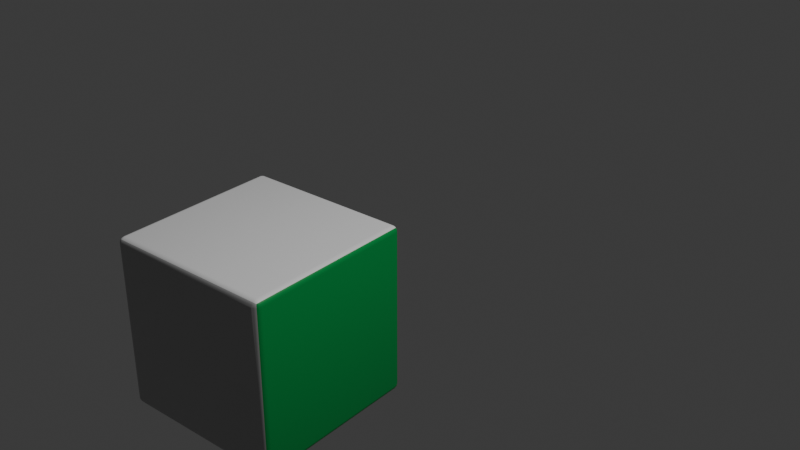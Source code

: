 # Source: gan_356_icarry.blend  (saved by Blender 4.0.36; exported with 4.5.12 LTS)
import bpy
from mathutils import Matrix  # noqa: F401  (used for matrix-valued properties, if any)

bpy.ops.wm.read_factory_settings(use_empty=True)
scene = bpy.context.scene
scene.name = 'Scene'

# ---- collections
col_collection = bpy.data.collections.new('Collection'); scene.collection.children.link(col_collection)
col_backup = bpy.data.collections.new('backup'); scene.collection.children.link(col_backup)

# ---- materials (node trees are filled in below, after node groups)
mat_gray = bpy.data.materials.new('Gray')
mat_gray.use_transparent_shadow = False
mat_white = bpy.data.materials.new('White')
mat_white.use_transparent_shadow = False
mat_green = bpy.data.materials.new('Green')
mat_green.use_transparent_shadow = False
mat_red = bpy.data.materials.new('Red')
mat_red.use_transparent_shadow = False
mat_blue = bpy.data.materials.new('Blue')
mat_blue.use_transparent_shadow = False
mat_orange = bpy.data.materials.new('Orange')
mat_orange.use_transparent_shadow = False
mat_yellow = bpy.data.materials.new('Yellow')
mat_yellow.use_transparent_shadow = False
mat_material = bpy.data.materials.new('Material')
mat_material.alpha_threshold = 0.0
mat_material.use_transparent_shadow = False
mat_material.roughness = 0.5
mat_material.line_color = (0.0, 0.0, 0.0, 1.0)

# ---- material node trees
mat_gray.use_nodes = True; mat_gray.node_tree.nodes.clear()
_N = mat_gray.node_tree.nodes; _L = mat_gray.node_tree.links
n0 = _N.new('ShaderNodeBsdfPrincipled'); n0.name = 'Principled BSDF'; n0.location = (10, 300)
n0.inputs[0].default_value = (0.4539, 0.4539, 0.4539, 1.0)
n0.inputs[3].default_value = 1.45
n1 = _N.new('ShaderNodeOutputMaterial'); n1.name = 'Material Output'; n1.location = (300, 300)
_L.new(n0.outputs[0], n1.inputs[0])
n1.is_active_output = True
mat_white.use_nodes = True; mat_white.node_tree.nodes.clear()
_N = mat_white.node_tree.nodes; _L = mat_white.node_tree.links
n0 = _N.new('ShaderNodeBsdfPrincipled'); n0.name = 'Principled BSDF'; n0.location = (10, 300)
n0.inputs[0].default_value = (0.9169, 0.9169, 0.9169, 1.0)
n0.inputs[3].default_value = 1.45
n1 = _N.new('ShaderNodeOutputMaterial'); n1.name = 'Material Output'; n1.location = (300, 300)
_L.new(n0.outputs[0], n1.inputs[0])
n1.is_active_output = True
mat_green.use_nodes = True; mat_green.node_tree.nodes.clear()
_N = mat_green.node_tree.nodes; _L = mat_green.node_tree.links
n0 = _N.new('ShaderNodeBsdfPrincipled'); n0.name = 'Principled BSDF'; n0.location = (10, 300)
n0.inputs[0].default_value = (0.0, 0.3278, 0.0648, 1.0)
n0.inputs[3].default_value = 1.45
n1 = _N.new('ShaderNodeOutputMaterial'); n1.name = 'Material Output'; n1.location = (300, 300)
_L.new(n0.outputs[0], n1.inputs[0])
n1.is_active_output = True
mat_red.use_nodes = True; mat_red.node_tree.nodes.clear()
_N = mat_red.node_tree.nodes; _L = mat_red.node_tree.links
n0 = _N.new('ShaderNodeBsdfPrincipled'); n0.name = 'Principled BSDF'; n0.location = (10, 300)
n0.inputs[0].default_value = (0.4736, 0.006048, 0.03434, 1.0)
n0.inputs[3].default_value = 1.45
n1 = _N.new('ShaderNodeOutputMaterial'); n1.name = 'Material Output'; n1.location = (300, 300)
_L.new(n0.outputs[0], n1.inputs[0])
n1.is_active_output = True
mat_blue.use_nodes = True; mat_blue.node_tree.nodes.clear()
_N = mat_blue.node_tree.nodes; _L = mat_blue.node_tree.links
n0 = _N.new('ShaderNodeBsdfPrincipled'); n0.name = 'Principled BSDF'; n0.location = (10, 300)
n0.inputs[0].default_value = (0.0, 0.06124, 0.4179, 1.0)
n0.inputs[3].default_value = 1.45
n1 = _N.new('ShaderNodeOutputMaterial'); n1.name = 'Material Output'; n1.location = (300, 300)
_L.new(n0.outputs[0], n1.inputs[0])
n1.is_active_output = True
mat_orange.use_nodes = True; mat_orange.node_tree.nodes.clear()
_N = mat_orange.node_tree.nodes; _L = mat_orange.node_tree.links
n0 = _N.new('ShaderNodeBsdfPrincipled'); n0.name = 'Principled BSDF'; n0.location = (10, 300)
n0.inputs[0].default_value = (1.0, 0.09758, 0.0, 1.0)
n0.inputs[3].default_value = 1.45
n1 = _N.new('ShaderNodeOutputMaterial'); n1.name = 'Material Output'; n1.location = (300, 300)
_L.new(n0.outputs[0], n1.inputs[0])
n1.is_active_output = True
mat_yellow.use_nodes = True; mat_yellow.node_tree.nodes.clear()
_N = mat_yellow.node_tree.nodes; _L = mat_yellow.node_tree.links
n0 = _N.new('ShaderNodeBsdfPrincipled'); n0.name = 'Principled BSDF'; n0.location = (10, 300)
n0.inputs[0].default_value = (1.0, 0.6654, 0.0, 1.0)
n0.inputs[3].default_value = 1.45
n1 = _N.new('ShaderNodeOutputMaterial'); n1.name = 'Material Output'; n1.location = (300, 300)
_L.new(n0.outputs[0], n1.inputs[0])
n1.is_active_output = True
mat_material.use_nodes = True; mat_material.node_tree.nodes.clear()
_N = mat_material.node_tree.nodes; _L = mat_material.node_tree.links
n0 = _N.new('ShaderNodeOutputMaterial'); n0.name = 'Material Output'; n0.location = (300, 300)
n1 = _N.new('ShaderNodeBsdfPrincipled'); n1.name = 'Principled BSDF'; n1.location = (10, 300)
n1.inputs[3].default_value = 1.45
_L.new(n1.outputs[0], n0.inputs[0])
n0.is_active_output = True

# ---- world
world_world = bpy.data.worlds.new('World'); scene.world = world_world
world_world.use_nodes = True; world_world.node_tree.nodes.clear()
_N = world_world.node_tree.nodes; _L = world_world.node_tree.links
n0 = _N.new('ShaderNodeOutputWorld'); n0.name = 'World Output'; n0.location = (300, 300)
n1 = _N.new('ShaderNodeBackground'); n1.name = 'Background'; n1.location = (10, 300)
n1.inputs[0].default_value = (0.05088, 0.05088, 0.05088, 1.0)
_L.new(n1.outputs[0], n0.inputs[0])
n0.is_active_output = True
world_world.color = (0.05088, 0.05088, 0.05088)
world_world.use_sun_shadow = False
world_world.sun_shadow_jitter_overblur = 0.0

# ---- lights
light_light = bpy.data.lights.new('Light', 'POINT')
light_light.transmission_factor = 0.0
light_light.use_soft_falloff = False
light_light.energy = 1000.0
light_light.shadow_soft_size = 0.1
light_light.shadow_maximum_resolution = 0.006
light_light.use_absolute_resolution = True

# ---- meshes
me_cube = bpy.data.meshes.new('Cube')
me_cube.from_pydata([(1.0, 0.0, 0.0), (0.0, 1.0, 0.0), (0.0, 0.0, 1.0), (0.9301, 0.9301, 1.0), (1.0, 0.9301, 0.9301), (0.9301, 1.0, 0.9301), (0.9568, 0.9301, 0.9947), (0.9795, 0.9301, 0.9795), (0.9301, 0.9568, 0.9947), (0.9575, 0.9575, 0.9883), (0.976, 0.9561, 0.976), (0.9704, 0.9704, 0.9704), (0.9947, 0.9568, 0.9301), (0.9795, 0.9795, 0.9301), (0.9947, 0.9301, 0.9568), (0.9883, 0.9575, 0.9575), (0.976, 0.976, 0.9561), (0.9301, 0.9947, 0.9568), (0.9301, 0.9795, 0.9795), (0.9568, 0.9947, 0.9301), (0.9575, 0.9883, 0.9575), (0.9561, 0.976, 0.976), (0.9301, 1.0, 0.0), (1.0, 0.9301, 0.0), (0.9568, 0.9947, 0.0), (0.9795, 0.9795, 0.0), (0.9947, 0.9568, 0.0), (1.0, 0.0, 0.9301), (0.9301, 0.0, 1.0), (0.9947, 0.0, 0.9568), (0.9795, 0.0, 0.9795), (0.9568, 0.0, 0.9947), (0.0, 0.9301, 1.0), (0.0, 1.0, 0.9301), (0.0, 0.9568, 0.9947), (0.0, 0.9795, 0.9795), (0.0, 0.9947, 0.9568), (-1.0, 0.0, 0.0), (-0.9301, 0.9301, 1.0), (-1.0, 0.9301, 0.9301), (-0.9301, 1.0, 0.9301), (-0.9568, 0.9301, 0.9947), (-0.9795, 0.9301, 0.9795), (-0.9301, 0.9568, 0.9947), (-0.9575, 0.9575, 0.9883), (-0.976, 0.9561, 0.976), (-0.9704, 0.9704, 0.9704), (-0.9947, 0.9568, 0.9301), (-0.9795, 0.9795, 0.9301), (-0.9947, 0.9301, 0.9568), (-0.9883, 0.9575, 0.9575), (-0.976, 0.976, 0.9561), (-0.9301, 0.9947, 0.9568), (-0.9301, 0.9795, 0.9795), (-0.9568, 0.9947, 0.9301), (-0.9575, 0.9883, 0.9575), (-0.9561, 0.976, 0.976), (-0.9301, 1.0, 0.0), (-1.0, 0.9301, 0.0), (-0.9568, 0.9947, 0.0), (-0.9795, 0.9795, 0.0), (-0.9947, 0.9568, 0.0), (-1.0, 0.0, 0.9301), (-0.9301, 0.0, 1.0), (-0.9947, 0.0, 0.9568), (-0.9795, 0.0, 0.9795), (-0.9568, 0.0, 0.9947), (0.0, -1.0, 0.0), (0.9301, -0.9301, 1.0), (1.0, -0.9301, 0.9301), (0.9301, -1.0, 0.9301), (0.9568, -0.9301, 0.9947), (0.9795, -0.9301, 0.9795), (0.9301, -0.9568, 0.9947), (0.9575, -0.9575, 0.9883), (0.976, -0.9561, 0.976), (0.9704, -0.9704, 0.9704), (0.9947, -0.9568, 0.9301), (0.9795, -0.9795, 0.9301), (0.9947, -0.9301, 0.9568), (0.9883, -0.9575, 0.9575), (0.976, -0.976, 0.9561), (0.9301, -0.9947, 0.9568), (0.9301, -0.9795, 0.9795), (0.9568, -0.9947, 0.9301), (0.9575, -0.9883, 0.9575), (0.9561, -0.976, 0.976), (0.9301, -1.0, 0.0), (1.0, -0.9301, 0.0), (0.9568, -0.9947, 0.0), (0.9795, -0.9795, 0.0), (0.9947, -0.9568, 0.0), (0.0, -0.9301, 1.0), (0.0, -1.0, 0.9301), (0.0, -0.9568, 0.9947), (0.0, -0.9795, 0.9795), (0.0, -0.9947, 0.9568), (-0.9301, -0.9301, 1.0), (-1.0, -0.9301, 0.9301), (-0.9301, -1.0, 0.9301), (-0.9568, -0.9301, 0.9947), (-0.9795, -0.9301, 0.9795), (-0.9301, -0.9568, 0.9947), (-0.9575, -0.9575, 0.9883), (-0.976, -0.9561, 0.976), (-0.9704, -0.9704, 0.9704), (-0.9947, -0.9568, 0.9301), (-0.9795, -0.9795, 0.9301), (-0.9947, -0.9301, 0.9568), (-0.9883, -0.9575, 0.9575), (-0.976, -0.976, 0.9561), (-0.9301, -0.9947, 0.9568), (-0.9301, -0.9795, 0.9795), (-0.9568, -0.9947, 0.9301), (-0.9575, -0.9883, 0.9575), (-0.9561, -0.976, 0.976), (-0.9301, -1.0, 0.0), (-1.0, -0.9301, 0.0), (-0.9568, -0.9947, 0.0), (-0.9795, -0.9795, 0.0), (-0.9947, -0.9568, 0.0), (0.0, 0.0, -1.0), (0.9301, 0.9301, -1.0), (1.0, 0.9301, -0.9301), (0.9301, 1.0, -0.9301), (0.9568, 0.9301, -0.9947), (0.9795, 0.9301, -0.9795), (0.9301, 0.9568, -0.9947), (0.9575, 0.9575, -0.9883), (0.976, 0.9561, -0.976), (0.9704, 0.9704, -0.9704), (0.9947, 0.9568, -0.9301), (0.9795, 0.9795, -0.9301), (0.9947, 0.9301, -0.9568), (0.9883, 0.9575, -0.9575), (0.976, 0.976, -0.9561), (0.9301, 0.9947, -0.9568), (0.9301, 0.9795, -0.9795), (0.9568, 0.9947, -0.9301), (0.9575, 0.9883, -0.9575), (0.9561, 0.976, -0.976), (1.0, 0.0, -0.9301), (0.9301, 0.0, -1.0), (0.9947, 0.0, -0.9568), (0.9795, 0.0, -0.9795), (0.9568, 0.0, -0.9947), (0.0, 0.9301, -1.0), (0.0, 1.0, -0.9301), (0.0, 0.9568, -0.9947), (0.0, 0.9795, -0.9795), (0.0, 0.9947, -0.9568), (-0.9301, 0.9301, -1.0), (-1.0, 0.9301, -0.9301), (-0.9301, 1.0, -0.9301), (-0.9568, 0.9301, -0.9947), (-0.9795, 0.9301, -0.9795), (-0.9301, 0.9568, -0.9947), (-0.9575, 0.9575, -0.9883), (-0.976, 0.9561, -0.976), (-0.9704, 0.9704, -0.9704), (-0.9947, 0.9568, -0.9301), (-0.9795, 0.9795, -0.9301), (-0.9947, 0.9301, -0.9568), (-0.9883, 0.9575, -0.9575), (-0.976, 0.976, -0.9561), (-0.9301, 0.9947, -0.9568), (-0.9301, 0.9795, -0.9795), (-0.9568, 0.9947, -0.9301), (-0.9575, 0.9883, -0.9575), (-0.9561, 0.976, -0.976), (-1.0, 0.0, -0.9301), (-0.9301, 0.0, -1.0), (-0.9947, 0.0, -0.9568), (-0.9795, 0.0, -0.9795), (-0.9568, 0.0, -0.9947), (0.9301, -0.9301, -1.0), (1.0, -0.9301, -0.9301), (0.9301, -1.0, -0.9301), (0.9568, -0.9301, -0.9947), (0.9795, -0.9301, -0.9795), (0.9301, -0.9568, -0.9947), (0.9575, -0.9575, -0.9883), (0.976, -0.9561, -0.976), (0.9704, -0.9704, -0.9704), (0.9947, -0.9568, -0.9301), (0.9795, -0.9795, -0.9301), (0.9947, -0.9301, -0.9568), (0.9883, -0.9575, -0.9575), (0.976, -0.976, -0.9561), (0.9301, -0.9947, -0.9568), (0.9301, -0.9795, -0.9795), (0.9568, -0.9947, -0.9301), (0.9575, -0.9883, -0.9575), (0.9561, -0.976, -0.976), (0.0, -0.9301, -1.0), (0.0, -1.0, -0.9301), (0.0, -0.9568, -0.9947), (0.0, -0.9795, -0.9795), (0.0, -0.9947, -0.9568), (-0.9301, -0.9301, -1.0), (-1.0, -0.9301, -0.9301), (-0.9301, -1.0, -0.9301), (-0.9568, -0.9301, -0.9947), (-0.9795, -0.9301, -0.9795), (-0.9301, -0.9568, -0.9947), (-0.9575, -0.9575, -0.9883), (-0.976, -0.9561, -0.976), (-0.9704, -0.9704, -0.9704), (-0.9947, -0.9568, -0.9301), (-0.9795, -0.9795, -0.9301), (-0.9947, -0.9301, -0.9568), (-0.9883, -0.9575, -0.9575), (-0.976, -0.976, -0.9561), (-0.9301, -0.9947, -0.9568), (-0.9301, -0.9795, -0.9795), (-0.9568, -0.9947, -0.9301), (-0.9575, -0.9883, -0.9575), (-0.9561, -0.976, -0.976), (0.465, -1.0, 0.9301), (0.9301, -1.0, 0.465), (0.465, -1.0, 0.0), (0.0, -1.0, 0.465)], [], [(23, 4, 27, 0), (1, 33, 5, 22), (3, 6, 9, 8), (6, 7, 10, 9), (8, 9, 21, 18), (9, 10, 11, 21), (4, 12, 15, 14), (12, 13, 16, 15), (14, 15, 10, 7), (15, 16, 11, 10), (5, 17, 20, 19), (17, 18, 21, 20), (19, 20, 16, 13), (20, 21, 11, 16), (32, 3, 8, 34), (34, 8, 18, 35), (35, 18, 17, 36), (36, 17, 5, 33), (4, 23, 26, 12), (12, 26, 25, 13), (13, 25, 24, 19), (19, 24, 22, 5), (3, 28, 31, 6), (6, 31, 30, 7), (7, 30, 29, 14), (14, 29, 27, 4), (3, 32, 2, 28), (58, 37, 62, 39), (1, 57, 40, 33), (38, 43, 44, 41), (41, 44, 45, 42), (43, 53, 56, 44), (44, 56, 46, 45), (39, 49, 50, 47), (47, 50, 51, 48), (49, 42, 45, 50), (50, 45, 46, 51), (40, 54, 55, 52), (52, 55, 56, 53), (54, 48, 51, 55), (55, 51, 46, 56), (32, 34, 43, 38), (34, 35, 53, 43), (35, 36, 52, 53), (36, 33, 40, 52), (39, 47, 61, 58), (47, 48, 60, 61), (48, 54, 59, 60), (54, 40, 57, 59), (38, 41, 66, 63), (41, 42, 65, 66), (42, 49, 64, 65), (49, 39, 62, 64), (38, 63, 2, 32), (88, 0, 27, 69), (68, 73, 74, 71), (71, 74, 75, 72), (73, 83, 86, 74), (74, 86, 76, 75), (69, 79, 80, 77), (77, 80, 81, 78), (79, 72, 75, 80), (80, 75, 76, 81), (70, 84, 85, 82), (82, 85, 86, 83), (84, 78, 81, 85), (85, 81, 76, 86), (92, 94, 73, 68), (94, 95, 83, 73), (95, 96, 82, 83), (96, 93, 218, 70, 82), (69, 77, 91, 88), (77, 78, 90, 91), (78, 84, 89, 90), (84, 70, 219, 87, 89), (68, 71, 31, 28), (71, 72, 30, 31), (72, 79, 29, 30), (79, 69, 27, 29), (68, 28, 2, 92), (117, 98, 62, 37), (67, 221, 93, 99, 116), (97, 100, 103, 102), (100, 101, 104, 103), (102, 103, 115, 112), (103, 104, 105, 115), (98, 106, 109, 108), (106, 107, 110, 109), (108, 109, 104, 101), (109, 110, 105, 104), (99, 111, 114, 113), (111, 112, 115, 114), (113, 114, 110, 107), (114, 115, 105, 110), (92, 97, 102, 94), (94, 102, 112, 95), (95, 112, 111, 96), (96, 111, 99, 93), (98, 117, 120, 106), (106, 120, 119, 107), (107, 119, 118, 113), (113, 118, 116, 99), (97, 63, 66, 100), (100, 66, 65, 101), (101, 65, 64, 108), (108, 64, 62, 98), (97, 92, 2, 63), (23, 0, 141, 123), (1, 22, 124, 147), (122, 127, 128, 125), (125, 128, 129, 126), (127, 137, 140, 128), (128, 140, 130, 129), (123, 133, 134, 131), (131, 134, 135, 132), (133, 126, 129, 134), (134, 129, 130, 135), (124, 138, 139, 136), (136, 139, 140, 137), (138, 132, 135, 139), (139, 135, 130, 140), (146, 148, 127, 122), (148, 149, 137, 127), (149, 150, 136, 137), (150, 147, 124, 136), (123, 131, 26, 23), (131, 132, 25, 26), (132, 138, 24, 25), (138, 124, 22, 24), (122, 125, 145, 142), (125, 126, 144, 145), (126, 133, 143, 144), (133, 123, 141, 143), (122, 142, 121, 146), (58, 152, 170, 37), (1, 147, 153, 57), (151, 154, 157, 156), (154, 155, 158, 157), (156, 157, 169, 166), (157, 158, 159, 169), (152, 160, 163, 162), (160, 161, 164, 163), (162, 163, 158, 155), (163, 164, 159, 158), (153, 165, 168, 167), (165, 166, 169, 168), (167, 168, 164, 161), (168, 169, 159, 164), (146, 151, 156, 148), (148, 156, 166, 149), (149, 166, 165, 150), (150, 165, 153, 147), (152, 58, 61, 160), (160, 61, 60, 161), (161, 60, 59, 167), (167, 59, 57, 153), (151, 171, 174, 154), (154, 174, 173, 155), (155, 173, 172, 162), (162, 172, 170, 152), (151, 146, 121, 171), (88, 176, 141, 0), (67, 195, 177, 87, 220), (175, 178, 181, 180), (178, 179, 182, 181), (180, 181, 193, 190), (181, 182, 183, 193), (176, 184, 187, 186), (184, 185, 188, 187), (186, 187, 182, 179), (187, 188, 183, 182), (177, 189, 192, 191), (189, 190, 193, 192), (191, 192, 188, 185), (192, 193, 183, 188), (194, 175, 180, 196), (196, 180, 190, 197), (197, 190, 189, 198), (198, 189, 177, 195), (176, 88, 91, 184), (184, 91, 90, 185), (185, 90, 89, 191), (191, 89, 87, 177), (175, 142, 145, 178), (178, 145, 144, 179), (179, 144, 143, 186), (186, 143, 141, 176), (175, 194, 121, 142), (117, 37, 170, 200), (67, 116, 201, 195), (199, 204, 205, 202), (202, 205, 206, 203), (204, 214, 217, 205), (205, 217, 207, 206), (200, 210, 211, 208), (208, 211, 212, 209), (210, 203, 206, 211), (211, 206, 207, 212), (201, 215, 216, 213), (213, 216, 217, 214), (215, 209, 212, 216), (216, 212, 207, 217), (194, 196, 204, 199), (196, 197, 214, 204), (197, 198, 213, 214), (198, 195, 201, 213), (200, 208, 120, 117), (208, 209, 119, 120), (209, 215, 118, 119), (215, 201, 116, 118), (199, 202, 174, 171), (202, 203, 173, 174), (203, 210, 172, 173), (210, 200, 170, 172), (199, 171, 121, 194), (87, 67, 93, 70)])
me_cube.polygons.foreach_set('use_smooth', [1, 1, 1, 1, 1, 1, 1, 1, 1, 1, 1, 1, 1, 1, 1, 1, 1, 1, 1, 1, 1, 1, 1, 1, 1, 1, 1, 1, 1, 1, 1, 1, 1, 1, 1, 1, 1, 1, 1, 1, 1, 1, 1, 1, 1, 1, 1, 1, 1, 1, 1, 1, 1, 1, 1, 1, 1, 1, 1, 1, 1, 1, 1, 1, 1, 1, 1, 1, 1, 1, 1, 1, 1, 1, 1, 1, 1, 1, 1, 1, 1, 1, 1, 1, 1, 1, 1, 1, 1, 1, 1, 1, 1, 1, 1, 1, 1, 1, 1, 1, 1, 1, 1, 1, 1, 1, 1, 1, 1, 1, 1, 1, 1, 1, 1, 1, 1, 1, 1, 1, 1, 1, 1, 1, 1, 1, 1, 1, 1, 1, 1, 1, 1, 1, 1, 1, 1, 1, 1, 1, 1, 1, 1, 1, 1, 1, 1, 1, 1, 1, 1, 1, 1, 1, 1, 1, 1, 1, 1, 1, 1, 1, 1, 1, 1, 1, 1, 1, 1, 1, 1, 1, 1, 1, 1, 1, 1, 1, 1, 1, 1, 1, 1, 1, 1, 1, 1, 1, 1, 1, 1, 1, 1, 1, 1, 1, 1, 1, 1, 1, 1, 1, 1, 1, 1, 1, 1, 1, 1, 1, 1, 1, 1, 1, 1, 0])
me_cube.polygons.foreach_set('material_index', [2, 3, 1, 1, 1, 1, 2, 2, 2, 2, 3, 3, 3, 3, 1, 1, 3, 3, 2, 2, 3, 3, 1, 1, 2, 2, 1, 0, 3, 1, 1, 1, 1, 0, 0, 0, 0, 3, 3, 3, 3, 1, 1, 3, 3, 0, 0, 3, 3, 1, 1, 0, 0, 1, 2, 1, 1, 1, 1, 2, 2, 2, 2, 0, 0, 0, 0, 1, 1, 0, 0, 2, 2, 0, 0, 1, 1, 2, 2, 1, 0, 0, 1, 1, 1, 1, 0, 0, 0, 0, 0, 0, 0, 0, 1, 1, 0, 0, 0, 0, 0, 0, 1, 1, 0, 0, 1, 2, 3, 0, 0, 0, 0, 2, 2, 2, 2, 3, 3, 3, 3, 0, 0, 3, 3, 2, 2, 3, 3, 0, 0, 2, 2, 0, 0, 3, 0, 0, 0, 0, 0, 0, 0, 0, 3, 3, 3, 3, 0, 0, 3, 3, 0, 0, 3, 3, 0, 0, 0, 0, 0, 2, 0, 0, 0, 0, 0, 2, 2, 2, 2, 0, 0, 0, 0, 0, 0, 0, 0, 2, 2, 0, 0, 0, 0, 2, 2, 0, 0, 0, 0, 0, 0, 0, 0, 0, 0, 0, 0, 0, 0, 0, 0, 0, 0, 0, 0, 0, 0, 0, 0, 0, 0, 0, 0, 0])
_uv = me_cube.uv_layers.new(name='UVMap')
_uv.uv.foreach_set('vector', [0.5, 0.5087, 0.6163, 0.5087, 0.6163, 0.625, 0.5, 0.625, 0.5, 0.375, 0.6163, 0.375, 0.6163, 0.4913, 0.5, 0.4913, 0.6337, 0.5087, 0.6304, 0.5087, 0.6303, 0.5053, 0.6337, 0.5054, 0.6304, 0.5087, 0.625, 0.5087, 0.625, 0.5055, 0.6303, 0.5053, 0.6337, 0.5054, 0.6303, 0.5053, 0.6305, 0.5, 0.6337, 0.5, 0.6303, 0.5053, 0.625, 0.5055, 0.6238, 0.5, 0.6305, 0.5, 0.6163, 0.5087, 0.6163, 0.5054, 0.6197, 0.5053, 0.6196, 0.5087, 0.6163, 0.5054, 0.6163, 0.5, 0.6195, 0.5, 0.6197, 0.5053, 0.6196, 0.5087, 0.6197, 0.5053, 0.625, 0.5055, 0.625, 0.5087, 0.6197, 0.5053, 0.6195, 0.5, 0.6238, 0.5, 0.625, 0.5055, 0.6163, 0.4913, 0.6196, 0.4913, 0.6197, 0.4947, 0.6163, 0.4946, 0.6196, 0.4913, 0.625, 0.4913, 0.625, 0.4945, 0.6197, 0.4947, 0.6163, 0.4946, 0.6197, 0.4947, 0.6195, 0.5, 0.6163, 0.5, 0.6197, 0.4947, 0.625, 0.4945, 0.6238, 0.5, 0.6195, 0.5, 0.75, 0.5087, 0.6337, 0.5087, 0.6337, 0.5054, 0.75, 0.5054, 0.75, 0.5054, 0.6337, 0.5054, 0.6337, 0.5, 0.75, 0.5, 0.625, 0.375, 0.625, 0.4913, 0.6196, 0.4913, 0.6196, 0.375, 0.6196, 0.375, 0.6196, 0.4913, 0.6163, 0.4913, 0.6163, 0.375, 0.6163, 0.5087, 0.5, 0.5087, 0.5, 0.5054, 0.6163, 0.5054, 0.6163, 0.5054, 0.5, 0.5054, 0.5, 0.5, 0.6163, 0.5, 0.6163, 0.5, 0.5, 0.5, 0.5, 0.4946, 0.6163, 0.4946, 0.6163, 0.4946, 0.5, 0.4946, 0.5, 0.4913, 0.6163, 0.4913, 0.6337, 0.5087, 0.6337, 0.625, 0.6304, 0.625, 0.6304, 0.5087, 0.6304, 0.5087, 0.6304, 0.625, 0.625, 0.625, 0.625, 0.5087, 0.625, 0.5087, 0.625, 0.625, 0.6196, 0.625, 0.6196, 0.5087, 0.6196, 0.5087, 0.6196, 0.625, 0.6163, 0.625, 0.6163, 0.5087, 0.6337, 0.5087, 0.75, 0.5087, 0.75, 0.625, 0.6337, 0.625, 0.5, 0.5087, 0.5, 0.625, 0.6163, 0.625, 0.6163, 0.5087, 0.5, 0.375, 0.5, 0.4913, 0.6163, 0.4913, 0.6163, 0.375, 0.6337, 0.5087, 0.6337, 0.5054, 0.6303, 0.5053, 0.6304, 0.5087, 0.6304, 0.5087, 0.6303, 0.5053, 0.625, 0.5055, 0.625, 0.5087, 0.6337, 0.5054, 0.6337, 0.5, 0.6305, 0.5, 0.6303, 0.5053, 0.6303, 0.5053, 0.6305, 0.5, 0.6238, 0.5, 0.625, 0.5055, 0.6163, 0.5087, 0.6196, 0.5087, 0.6197, 0.5053, 0.6163, 0.5054, 0.6163, 0.5054, 0.6197, 0.5053, 0.6195, 0.5, 0.6163, 0.5, 0.6196, 0.5087, 0.625, 0.5087, 0.625, 0.5055, 0.6197, 0.5053, 0.6197, 0.5053, 0.625, 0.5055, 0.6238, 0.5, 0.6195, 0.5, 0.6163, 0.4913, 0.6163, 0.4946, 0.6197, 0.4947, 0.6196, 0.4913, 0.6196, 0.4913, 0.6197, 0.4947, 0.625, 0.4945, 0.625, 0.4913, 0.6163, 0.4946, 0.6163, 0.5, 0.6195, 0.5, 0.6197, 0.4947, 0.6197, 0.4947, 0.6195, 0.5, 0.6238, 0.5, 0.625, 0.4945, 0.75, 0.5087, 0.75, 0.5054, 0.6337, 0.5054, 0.6337, 0.5087, 0.75, 0.5054, 0.75, 0.5, 0.6337, 0.5, 0.6337, 0.5054, 0.625, 0.375, 0.6196, 0.375, 0.6196, 0.4913, 0.625, 0.4913, 0.6196, 0.375, 0.6163, 0.375, 0.6163, 0.4913, 0.6196, 0.4913, 0.6163, 0.5087, 0.6163, 0.5054, 0.5, 0.5054, 0.5, 0.5087, 0.6163, 0.5054, 0.6163, 0.5, 0.5, 0.5, 0.5, 0.5054, 0.6163, 0.5, 0.6163, 0.4946, 0.5, 0.4946, 0.5, 0.5, 0.6163, 0.4946, 0.6163, 0.4913, 0.5, 0.4913, 0.5, 0.4946, 0.6337, 0.5087, 0.6304, 0.5087, 0.6304, 0.625, 0.6337, 0.625, 0.6304, 0.5087, 0.625, 0.5087, 0.625, 0.625, 0.6304, 0.625, 0.625, 0.5087, 0.6196, 0.5087, 0.6196, 0.625, 0.625, 0.625, 0.6196, 0.5087, 0.6163, 0.5087, 0.6163, 0.625, 0.6196, 0.625, 0.6337, 0.5087, 0.6337, 0.625, 0.75, 0.625, 0.75, 0.5087, 0.5, 0.5087, 0.5, 0.625, 0.6163, 0.625, 0.6163, 0.5087, 0.6337, 0.5087, 0.6337, 0.5054, 0.6303, 0.5053, 0.6304, 0.5087, 0.6304, 0.5087, 0.6303, 0.5053, 0.625, 0.5055, 0.625, 0.5087, 0.6337, 0.5054, 0.6337, 0.5, 0.6305, 0.5, 0.6303, 0.5053, 0.6303, 0.5053, 0.6305, 0.5, 0.6238, 0.5, 0.625, 0.5055, 0.6163, 0.5087, 0.6196, 0.5087, 0.6197, 0.5053, 0.6163, 0.5054, 0.6163, 0.5054, 0.6197, 0.5053, 0.6195, 0.5, 0.6163, 0.5, 0.6196, 0.5087, 0.625, 0.5087, 0.625, 0.5055, 0.6197, 0.5053, 0.6197, 0.5053, 0.625, 0.5055, 0.6238, 0.5, 0.6195, 0.5, 0.6163, 0.4913, 0.6163, 0.4946, 0.6197, 0.4947, 0.6196, 0.4913, 0.6196, 0.4913, 0.6197, 0.4947, 0.625, 0.4945, 0.625, 0.4913, 0.6163, 0.4946, 0.6163, 0.5, 0.6195, 0.5, 0.6197, 0.4947, 0.6197, 0.4947, 0.6195, 0.5, 0.6238, 0.5, 0.625, 0.4945, 0.75, 0.5087, 0.75, 0.5054, 0.6337, 0.5054, 0.6337, 0.5087, 0.75, 0.5054, 0.75, 0.5, 0.6337, 0.5, 0.6337, 0.5054, 0.625, 0.375, 0.6196, 0.375, 0.6196, 0.4913, 0.625, 0.4913, 0.6196, 0.375, 0.6163, 0.375, 0.6163, 0.4331, 0.6163, 0.4913, 0.6196, 0.4913, 0.6163, 0.5087, 0.6163, 0.5054, 0.5, 0.5054, 0.5, 0.5087, 0.6163, 0.5054, 0.6163, 0.5, 0.5, 0.5, 0.5, 0.5054, 0.6163, 0.5, 0.6163, 0.4946, 0.5, 0.4946, 0.5, 0.5, 0.6163, 0.4946, 0.6163, 0.4913, 0.5581, 0.4913, 0.5, 0.4913, 0.5, 0.4946, 0.6337, 0.5087, 0.6304, 0.5087, 0.6304, 0.625, 0.6337, 0.625, 0.6304, 0.5087, 0.625, 0.5087, 0.625, 0.625, 0.6304, 0.625, 0.625, 0.5087, 0.6196, 0.5087, 0.6196, 0.625, 0.625, 0.625, 0.6196, 0.5087, 0.6163, 0.5087, 0.6163, 0.625, 0.6196, 0.625, 0.6337, 0.5087, 0.6337, 0.625, 0.75, 0.625, 0.75, 0.5087, 0.5, 0.5087, 0.6163, 0.5087, 0.6163, 0.625, 0.5, 0.625, 0.5, 0.375, 0.5581, 0.375, 0.6163, 0.375, 0.6163, 0.4913, 0.5, 0.4913, 0.6337, 0.5087, 0.6304, 0.5087, 0.6303, 0.5053, 0.6337, 0.5054, 0.6304, 0.5087, 0.625, 0.5087, 0.625, 0.5055, 0.6303, 0.5053, 0.6337, 0.5054, 0.6303, 0.5053, 0.6305, 0.5, 0.6337, 0.5, 0.6303, 0.5053, 0.625, 0.5055, 0.6238, 0.5, 0.6305, 0.5, 0.6163, 0.5087, 0.6163, 0.5054, 0.6197, 0.5053, 0.6196, 0.5087, 0.6163, 0.5054, 0.6163, 0.5, 0.6195, 0.5, 0.6197, 0.5053, 0.6196, 0.5087, 0.6197, 0.5053, 0.625, 0.5055, 0.625, 0.5087, 0.6197, 0.5053, 0.6195, 0.5, 0.6238, 0.5, 0.625, 0.5055, 0.6163, 0.4913, 0.6196, 0.4913, 0.6197, 0.4947, 0.6163, 0.4946, 0.6196, 0.4913, 0.625, 0.4913, 0.625, 0.4945, 0.6197, 0.4947, 0.6163, 0.4946, 0.6197, 0.4947, 0.6195, 0.5, 0.6163, 0.5, 0.6197, 0.4947, 0.625, 0.4945, 0.6238, 0.5, 0.6195, 0.5, 0.75, 0.5087, 0.6337, 0.5087, 0.6337, 0.5054, 0.75, 0.5054, 0.75, 0.5054, 0.6337, 0.5054, 0.6337, 0.5, 0.75, 0.5, 0.625, 0.375, 0.625, 0.4913, 0.6196, 0.4913, 0.6196, 0.375, 0.6196, 0.375, 0.6196, 0.4913, 0.6163, 0.4913, 0.6163, 0.375, 0.6163, 0.5087, 0.5, 0.5087, 0.5, 0.5054, 0.6163, 0.5054, 0.6163, 0.5054, 0.5, 0.5054, 0.5, 0.5, 0.6163, 0.5, 0.6163, 0.5, 0.5, 0.5, 0.5, 0.4946, 0.6163, 0.4946, 0.6163, 0.4946, 0.5, 0.4946, 0.5, 0.4913, 0.6163, 0.4913, 0.6337, 0.5087, 0.6337, 0.625, 0.6304, 0.625, 0.6304, 0.5087, 0.6304, 0.5087, 0.6304, 0.625, 0.625, 0.625, 0.625, 0.5087, 0.625, 0.5087, 0.625, 0.625, 0.6196, 0.625, 0.6196, 0.5087, 0.6196, 0.5087, 0.6196, 0.625, 0.6163, 0.625, 0.6163, 0.5087, 0.6337, 0.5087, 0.75, 0.5087, 0.75, 0.625, 0.6337, 0.625, 0.5, 0.5087, 0.5, 0.625, 0.6163, 0.625, 0.6163, 0.5087, 0.5, 0.375, 0.5, 0.4913, 0.6163, 0.4913, 0.6163, 0.375, 0.6337, 0.5087, 0.6337, 0.5054, 0.6303, 0.5053, 0.6304, 0.5087, 0.6304, 0.5087, 0.6303, 0.5053, 0.625, 0.5055, 0.625, 0.5087, 0.6337, 0.5054, 0.6337, 0.5, 0.6305, 0.5, 0.6303, 0.5053, 0.6303, 0.5053, 0.6305, 0.5, 0.6238, 0.5, 0.625, 0.5055, 0.6163, 0.5087, 0.6196, 0.5087, 0.6197, 0.5053, 0.6163, 0.5054, 0.6163, 0.5054, 0.6197, 0.5053, 0.6195, 0.5, 0.6163, 0.5, 0.6196, 0.5087, 0.625, 0.5087, 0.625, 0.5055, 0.6197, 0.5053, 0.6197, 0.5053, 0.625, 0.5055, 0.6238, 0.5, 0.6195, 0.5, 0.6163, 0.4913, 0.6163, 0.4946, 0.6197, 0.4947, 0.6196, 0.4913, 0.6196, 0.4913, 0.6197, 0.4947, 0.625, 0.4945, 0.625, 0.4913, 0.6163, 0.4946, 0.6163, 0.5, 0.6195, 0.5, 0.6197, 0.4947, 0.6197, 0.4947, 0.6195, 0.5, 0.6238, 0.5, 0.625, 0.4945, 0.75, 0.5087, 0.75, 0.5054, 0.6337, 0.5054, 0.6337, 0.5087, 0.75, 0.5054, 0.75, 0.5, 0.6337, 0.5, 0.6337, 0.5054, 0.625, 0.375, 0.6196, 0.375, 0.6196, 0.4913, 0.625, 0.4913, 0.6196, 0.375, 0.6163, 0.375, 0.6163, 0.4913, 0.6196, 0.4913, 0.6163, 0.5087, 0.6163, 0.5054, 0.5, 0.5054, 0.5, 0.5087, 0.6163, 0.5054, 0.6163, 0.5, 0.5, 0.5, 0.5, 0.5054, 0.6163, 0.5, 0.6163, 0.4946, 0.5, 0.4946, 0.5, 0.5, 0.6163, 0.4946, 0.6163, 0.4913, 0.5, 0.4913, 0.5, 0.4946, 0.6337, 0.5087, 0.6304, 0.5087, 0.6304, 0.625, 0.6337, 0.625, 0.6304, 0.5087, 0.625, 0.5087, 0.625, 0.625, 0.6304, 0.625, 0.625, 0.5087, 0.6196, 0.5087, 0.6196, 0.625, 0.625, 0.625, 0.6196, 0.5087, 0.6163, 0.5087, 0.6163, 0.625, 0.6196, 0.625, 0.6337, 0.5087, 0.6337, 0.625, 0.75, 0.625, 0.75, 0.5087, 0.5, 0.5087, 0.6163, 0.5087, 0.6163, 0.625, 0.5, 0.625, 0.5, 0.375, 0.6163, 0.375, 0.6163, 0.4913, 0.5, 0.4913, 0.6337, 0.5087, 0.6304, 0.5087, 0.6303, 0.5053, 0.6337, 0.5054, 0.6304, 0.5087, 0.625, 0.5087, 0.625, 0.5055, 0.6303, 0.5053, 0.6337, 0.5054, 0.6303, 0.5053, 0.6305, 0.5, 0.6337, 0.5, 0.6303, 0.5053, 0.625, 0.5055, 0.6238, 0.5, 0.6305, 0.5, 0.6163, 0.5087, 0.6163, 0.5054, 0.6197, 0.5053, 0.6196, 0.5087, 0.6163, 0.5054, 0.6163, 0.5, 0.6195, 0.5, 0.6197, 0.5053, 0.6196, 0.5087, 0.6197, 0.5053, 0.625, 0.5055, 0.625, 0.5087, 0.6197, 0.5053, 0.6195, 0.5, 0.6238, 0.5, 0.625, 0.5055, 0.6163, 0.4913, 0.6196, 0.4913, 0.6197, 0.4947, 0.6163, 0.4946, 0.6196, 0.4913, 0.625, 0.4913, 0.625, 0.4945, 0.6197, 0.4947, 0.6163, 0.4946, 0.6197, 0.4947, 0.6195, 0.5, 0.6163, 0.5, 0.6197, 0.4947, 0.625, 0.4945, 0.6238, 0.5, 0.6195, 0.5, 0.75, 0.5087, 0.6337, 0.5087, 0.6337, 0.5054, 0.75, 0.5054, 0.75, 0.5054, 0.6337, 0.5054, 0.6337, 0.5, 0.75, 0.5, 0.625, 0.375, 0.625, 0.4913, 0.6196, 0.4913, 0.6196, 0.375, 0.6196, 0.375, 0.6196, 0.4913, 0.6163, 0.4913, 0.6163, 0.375, 0.6163, 0.5087, 0.5, 0.5087, 0.5, 0.5054, 0.6163, 0.5054, 0.6163, 0.5054, 0.5, 0.5054, 0.5, 0.5, 0.6163, 0.5, 0.6163, 0.5, 0.5, 0.5, 0.5, 0.4946, 0.6163, 0.4946, 0.6163, 0.4946, 0.5, 0.4946, 0.5, 0.4913, 0.6163, 0.4913, 0.6337, 0.5087, 0.6337, 0.625, 0.6304, 0.625, 0.6304, 0.5087, 0.6304, 0.5087, 0.6304, 0.625, 0.625, 0.625, 0.625, 0.5087, 0.625, 0.5087, 0.625, 0.625, 0.6196, 0.625, 0.6196, 0.5087, 0.6196, 0.5087, 0.6196, 0.625, 0.6163, 0.625, 0.6163, 0.5087, 0.6337, 0.5087, 0.75, 0.5087, 0.75, 0.625, 0.6337, 0.625, 0.5, 0.5087, 0.6163, 0.5087, 0.6163, 0.625, 0.5, 0.625, 0.5, 0.375, 0.6163, 0.375, 0.6163, 0.4913, 0.5, 0.4913, 0.5, 0.4331, 0.6337, 0.5087, 0.6304, 0.5087, 0.6303, 0.5053, 0.6337, 0.5054, 0.6304, 0.5087, 0.625, 0.5087, 0.625, 0.5055, 0.6303, 0.5053, 0.6337, 0.5054, 0.6303, 0.5053, 0.6305, 0.5, 0.6337, 0.5, 0.6303, 0.5053, 0.625, 0.5055, 0.6238, 0.5, 0.6305, 0.5, 0.6163, 0.5087, 0.6163, 0.5054, 0.6197, 0.5053, 0.6196, 0.5087, 0.6163, 0.5054, 0.6163, 0.5, 0.6195, 0.5, 0.6197, 0.5053, 0.6196, 0.5087, 0.6197, 0.5053, 0.625, 0.5055, 0.625, 0.5087, 0.6197, 0.5053, 0.6195, 0.5, 0.6238, 0.5, 0.625, 0.5055, 0.6163, 0.4913, 0.6196, 0.4913, 0.6197, 0.4947, 0.6163, 0.4946, 0.6196, 0.4913, 0.625, 0.4913, 0.625, 0.4945, 0.6197, 0.4947, 0.6163, 0.4946, 0.6197, 0.4947, 0.6195, 0.5, 0.6163, 0.5, 0.6197, 0.4947, 0.625, 0.4945, 0.6238, 0.5, 0.6195, 0.5, 0.75, 0.5087, 0.6337, 0.5087, 0.6337, 0.5054, 0.75, 0.5054, 0.75, 0.5054, 0.6337, 0.5054, 0.6337, 0.5, 0.75, 0.5, 0.625, 0.375, 0.625, 0.4913, 0.6196, 0.4913, 0.6196, 0.375, 0.6196, 0.375, 0.6196, 0.4913, 0.6163, 0.4913, 0.6163, 0.375, 0.6163, 0.5087, 0.5, 0.5087, 0.5, 0.5054, 0.6163, 0.5054, 0.6163, 0.5054, 0.5, 0.5054, 0.5, 0.5, 0.6163, 0.5, 0.6163, 0.5, 0.5, 0.5, 0.5, 0.4946, 0.6163, 0.4946, 0.6163, 0.4946, 0.5, 0.4946, 0.5, 0.4913, 0.6163, 0.4913, 0.6337, 0.5087, 0.6337, 0.625, 0.6304, 0.625, 0.6304, 0.5087, 0.6304, 0.5087, 0.6304, 0.625, 0.625, 0.625, 0.625, 0.5087, 0.625, 0.5087, 0.625, 0.625, 0.6196, 0.625, 0.6196, 0.5087, 0.6196, 0.5087, 0.6196, 0.625, 0.6163, 0.625, 0.6163, 0.5087, 0.6337, 0.5087, 0.75, 0.5087, 0.75, 0.625, 0.6337, 0.625, 0.5, 0.5087, 0.5, 0.625, 0.6163, 0.625, 0.6163, 0.5087, 0.5, 0.375, 0.5, 0.4913, 0.6163, 0.4913, 0.6163, 0.375, 0.6337, 0.5087, 0.6337, 0.5054, 0.6303, 0.5053, 0.6304, 0.5087, 0.6304, 0.5087, 0.6303, 0.5053, 0.625, 0.5055, 0.625, 0.5087, 0.6337, 0.5054, 0.6337, 0.5, 0.6305, 0.5, 0.6303, 0.5053, 0.6303, 0.5053, 0.6305, 0.5, 0.6238, 0.5, 0.625, 0.5055, 0.6163, 0.5087, 0.6196, 0.5087, 0.6197, 0.5053, 0.6163, 0.5054, 0.6163, 0.5054, 0.6197, 0.5053, 0.6195, 0.5, 0.6163, 0.5, 0.6196, 0.5087, 0.625, 0.5087, 0.625, 0.5055, 0.6197, 0.5053, 0.6197, 0.5053, 0.625, 0.5055, 0.6238, 0.5, 0.6195, 0.5, 0.6163, 0.4913, 0.6163, 0.4946, 0.6197, 0.4947, 0.6196, 0.4913, 0.6196, 0.4913, 0.6197, 0.4947, 0.625, 0.4945, 0.625, 0.4913, 0.6163, 0.4946, 0.6163, 0.5, 0.6195, 0.5, 0.6197, 0.4947, 0.6197, 0.4947, 0.6195, 0.5, 0.6238, 0.5, 0.625, 0.4945, 0.75, 0.5087, 0.75, 0.5054, 0.6337, 0.5054, 0.6337, 0.5087, 0.75, 0.5054, 0.75, 0.5, 0.6337, 0.5, 0.6337, 0.5054, 0.625, 0.375, 0.6196, 0.375, 0.6196, 0.4913, 0.625, 0.4913, 0.6196, 0.375, 0.6163, 0.375, 0.6163, 0.4913, 0.6196, 0.4913, 0.6163, 0.5087, 0.6163, 0.5054, 0.5, 0.5054, 0.5, 0.5087, 0.6163, 0.5054, 0.6163, 0.5, 0.5, 0.5, 0.5, 0.5054, 0.6163, 0.5, 0.6163, 0.4946, 0.5, 0.4946, 0.5, 0.5, 0.6163, 0.4946, 0.6163, 0.4913, 0.5, 0.4913, 0.5, 0.4946, 0.6337, 0.5087, 0.6304, 0.5087, 0.6304, 0.625, 0.6337, 0.625, 0.6304, 0.5087, 0.625, 0.5087, 0.625, 0.625, 0.6304, 0.625, 0.625, 0.5087, 0.6196, 0.5087, 0.6196, 0.625, 0.625, 0.625, 0.6196, 0.5087, 0.6163, 0.5087, 0.6163, 0.625, 0.6196, 0.625, 0.6337, 0.5087, 0.6337, 0.625, 0.75, 0.625, 0.75, 0.5087, 0.0, 0.0, 0.0, 0.0, 0.0, 0.0, 0.0, 0.0])
me_cube.materials.append(mat_gray)
me_cube.materials.append(mat_white)
me_cube.materials.append(mat_green)
me_cube.materials.append(mat_red)
me_cube.materials.append(mat_blue)
me_cube.materials.append(mat_orange)
me_cube.materials.append(mat_yellow)
me_cube.use_mirror_vertex_groups = False
me_cube.update()
me_cube_001 = bpy.data.meshes.new('Cube.001')
me_cube_001.from_pydata([(1.0, 0.0, 0.0), (0.0, 1.0, 0.0), (0.0, 0.0, 1.0), (0.9301, 0.9301, 1.0), (1.0, 0.9301, 0.9301), (0.9301, 1.0, 0.9301), (0.9568, 0.9301, 0.9947), (0.9795, 0.9301, 0.9795), (0.9301, 0.9568, 0.9947), (0.9575, 0.9575, 0.9883), (0.976, 0.9561, 0.976), (0.9704, 0.9704, 0.9704), (0.9947, 0.9568, 0.9301), (0.9795, 0.9795, 0.9301), (0.9947, 0.9301, 0.9568), (0.9883, 0.9575, 0.9575), (0.976, 0.976, 0.9561), (0.9301, 0.9947, 0.9568), (0.9301, 0.9795, 0.9795), (0.9568, 0.9947, 0.9301), (0.9575, 0.9883, 0.9575), (0.9561, 0.976, 0.976), (0.9301, 1.0, 0.0), (1.0, 0.9301, 0.0), (0.9568, 0.9947, 0.0), (0.9795, 0.9795, 0.0), (0.9947, 0.9568, 0.0), (1.0, 0.0, 0.9301), (0.9301, 0.0, 1.0), (0.9947, 0.0, 0.9568), (0.9795, 0.0, 0.9795), (0.9568, 0.0, 0.9947), (0.0, 0.9301, 1.0), (0.0, 1.0, 0.9301), (0.0, 0.9568, 0.9947), (0.0, 0.9795, 0.9795), (0.0, 0.9947, 0.9568)], [], [(23, 4, 27, 0), (1, 33, 5, 22), (3, 6, 9, 8), (6, 7, 10, 9), (8, 9, 21, 18), (9, 10, 11, 21), (4, 12, 15, 14), (12, 13, 16, 15), (14, 15, 10, 7), (15, 16, 11, 10), (5, 17, 20, 19), (17, 18, 21, 20), (19, 20, 16, 13), (20, 21, 11, 16), (32, 3, 8, 34), (34, 8, 18, 35), (35, 18, 17, 36), (36, 17, 5, 33), (4, 23, 26, 12), (12, 26, 25, 13), (13, 25, 24, 19), (19, 24, 22, 5), (3, 28, 31, 6), (6, 31, 30, 7), (7, 30, 29, 14), (14, 29, 27, 4), (3, 32, 2, 28)])
me_cube_001.polygons.foreach_set('use_smooth', [True] * 27)
me_cube_001.polygons.foreach_set('material_index', [2, 3, 0, 0, 0, 0, 2, 2, 2, 2, 3, 3, 3, 3, 0, 0, 3, 3, 2, 2, 3, 3, 0, 0, 2, 2, 0])
_uv = me_cube_001.uv_layers.new(name='UVMap')
_uv.uv.foreach_set('vector', [0.5, 0.5087, 0.6163, 0.5087, 0.6163, 0.625, 0.5, 0.625, 0.5, 0.375, 0.6163, 0.375, 0.6163, 0.4913, 0.5, 0.4913, 0.6337, 0.5087, 0.6304, 0.5087, 0.6303, 0.5053, 0.6337, 0.5054, 0.6304, 0.5087, 0.625, 0.5087, 0.625, 0.5055, 0.6303, 0.5053, 0.6337, 0.5054, 0.6303, 0.5053, 0.6305, 0.5, 0.6337, 0.5, 0.6303, 0.5053, 0.625, 0.5055, 0.6238, 0.5, 0.6305, 0.5, 0.6163, 0.5087, 0.6163, 0.5054, 0.6197, 0.5053, 0.6196, 0.5087, 0.6163, 0.5054, 0.6163, 0.5, 0.6195, 0.5, 0.6197, 0.5053, 0.6196, 0.5087, 0.6197, 0.5053, 0.625, 0.5055, 0.625, 0.5087, 0.6197, 0.5053, 0.6195, 0.5, 0.6238, 0.5, 0.625, 0.5055, 0.6163, 0.4913, 0.6196, 0.4913, 0.6197, 0.4947, 0.6163, 0.4946, 0.6196, 0.4913, 0.625, 0.4913, 0.625, 0.4945, 0.6197, 0.4947, 0.6163, 0.4946, 0.6197, 0.4947, 0.6195, 0.5, 0.6163, 0.5, 0.6197, 0.4947, 0.625, 0.4945, 0.6238, 0.5, 0.6195, 0.5, 0.75, 0.5087, 0.6337, 0.5087, 0.6337, 0.5054, 0.75, 0.5054, 0.75, 0.5054, 0.6337, 0.5054, 0.6337, 0.5, 0.75, 0.5, 0.625, 0.375, 0.625, 0.4913, 0.6196, 0.4913, 0.6196, 0.375, 0.6196, 0.375, 0.6196, 0.4913, 0.6163, 0.4913, 0.6163, 0.375, 0.6163, 0.5087, 0.5, 0.5087, 0.5, 0.5054, 0.6163, 0.5054, 0.6163, 0.5054, 0.5, 0.5054, 0.5, 0.5, 0.6163, 0.5, 0.6163, 0.5, 0.5, 0.5, 0.5, 0.4946, 0.6163, 0.4946, 0.6163, 0.4946, 0.5, 0.4946, 0.5, 0.4913, 0.6163, 0.4913, 0.6337, 0.5087, 0.6337, 0.625, 0.6304, 0.625, 0.6304, 0.5087, 0.6304, 0.5087, 0.6304, 0.625, 0.625, 0.625, 0.625, 0.5087, 0.625, 0.5087, 0.625, 0.625, 0.6196, 0.625, 0.6196, 0.5087, 0.6196, 0.5087, 0.6196, 0.625, 0.6163, 0.625, 0.6163, 0.5087, 0.6337, 0.5087, 0.75, 0.5087, 0.75, 0.625, 0.6337, 0.625])
me_cube_001.materials.append(mat_material)
me_cube_001.materials.append(mat_white)
me_cube_001.materials.append(mat_green)
me_cube_001.materials.append(mat_red)
me_cube_001.use_mirror_vertex_groups = False
me_cube_001.update()

# ---- objects
ob_cube = bpy.data.objects.new('Cube', me_cube)
ob_light = bpy.data.objects.new('Light', light_light)
ob_cube_001 = bpy.data.objects.new('Cube.001', me_cube_001)

# ---- transforms, parenting, visibility, modifiers, constraints
ob_cube.location = (0.0, 0.0, 0.0)
ob_cube.scale = (0.3333, 0.3333, 0.3333)
ob_cube.lock_rotations_4d = False
ob_cube.lock_scale = (True, True, True)
ob_cube.empty_display_type = 'ARROWS'
ob_cube.lineart.crease_threshold = 0.0
ob_light.location = (4.076, 1.005, 5.904)
ob_light.rotation_euler = (0.6503, 0.05522, 1.866)
ob_light.lock_rotations_4d = False
ob_light.empty_display_type = 'ARROWS'
ob_light.color = (0.0, 0.0, 0.0, 0.0)
ob_light.lineart.crease_threshold = 0.0
ob_cube_001.location = (0.0, 0.0, 0.0)
ob_cube_001.scale = (0.3333, 0.3333, 0.3333)
ob_cube_001.lock_rotations_4d = False
ob_cube_001.lock_scale = (True, True, True)
ob_cube_001.empty_display_type = 'ARROWS'
ob_cube_001.lineart.crease_threshold = 0.0
_m = ob_cube_001.modifiers.new('Mirror', 'MIRROR')
_m.use_axis = (True, True, True)
_m.use_clip = True

# ---- collection membership
col_collection.objects.link(ob_cube)
col_collection.objects.link(ob_light)
col_backup.objects.link(ob_cube_001)
def _layer_coll(name, lc=None):
    lc = lc or bpy.context.view_layer.layer_collection
    for c in lc.children:
        if c.name == name: return c
        r = _layer_coll(name, c)
        if r: return r
_layer_coll('backup').exclude = True

# ---- scene / render settings (as saved in the file)
scene.frame_start = 1; scene.frame_end = 250; scene.frame_set(128)
scene.render.engine = 'BLENDER_EEVEE_NEXT'
scene.cycles.sampling_pattern = 'TABULATED_SOBOL'
bpy.context.view_layer.update()

# ---- added for rendering (the .blend has no active camera): camera
cam_auto = bpy.data.cameras.new('AutoCamera')
cam_auto.lens = 50.0
cam_auto.sensor_width = 36.0
cam_auto.clip_end = 1000.0
ob_auto_camera = bpy.data.objects.new('AutoCamera', cam_auto)
scene.collection.objects.link(ob_auto_camera)
ob_auto_camera.location = (2.47005, -2.23072, 2.04271)
ob_auto_camera.rotation_euler = (1.09748, -7.21219e-08, 0.694738)
scene.camera = ob_auto_camera
bpy.context.view_layer.update()
